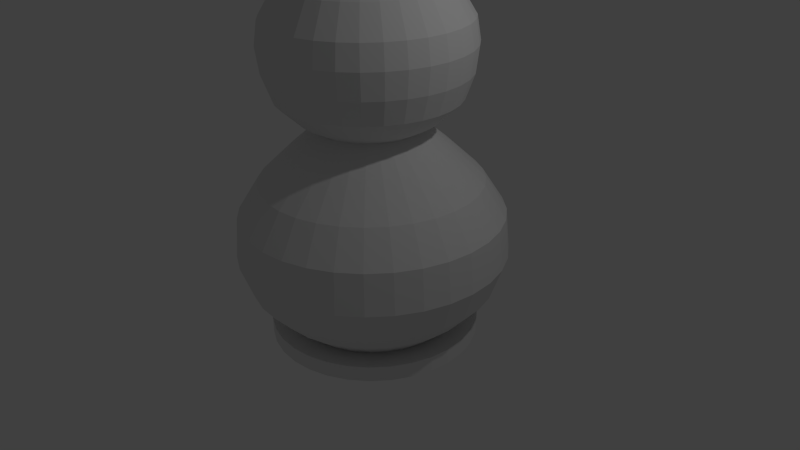 # Source: motion_potion.blend  (saved by Blender 2.76.0; exported with 4.5.12 LTS)
import bpy
from mathutils import Matrix  # noqa: F401  (used for matrix-valued properties, if any)

bpy.ops.wm.read_factory_settings(use_empty=True)
scene = bpy.context.scene
scene.name = 'Scene'

# ---- collections
col_collection_1 = bpy.data.collections.new('Collection 1'); scene.collection.children.link(col_collection_1)

# ---- world
world_world = bpy.data.worlds.new('World'); scene.world = world_world
world_world.color = (0.05088, 0.05088, 0.05088)
world_world.use_sun_shadow = False
world_world.sun_shadow_jitter_overblur = 0.0
world_world.cycles.sampling_method = 'MANUAL'
world_world.cycles.sample_map_resolution = 256

# ---- cameras
cam_camera = bpy.data.cameras.new('Camera')
cam_camera.clip_end = 100.0
cam_camera.lens = 35.0
cam_camera.sensor_width = 32.0
cam_camera.sensor_height = 18.0
cam_camera.ortho_scale = 7.314
cam_camera.dof.focus_distance = 0.0
cam_camera.dof.aperture_fstop = 128.0

# ---- lights
light_lamp = bpy.data.lights.new('Lamp', 'POINT')
light_lamp.transmission_factor = 0.0
light_lamp.cutoff_distance = 30.0
light_lamp.energy = 100.0
light_lamp.shadow_buffer_clip_start = 1.001
light_lamp.shadow_soft_size = 0.1
light_lamp.shadow_maximum_resolution = 0.006
light_lamp.use_absolute_resolution = True
light_lamp.cycles.use_multiple_importance_sampling = False

# ---- meshes
me_cylinder = bpy.data.meshes.new('Cylinder')
me_cylinder.from_pydata([(0.0, 1.0, -0.9805), (0.0, 1.0, -0.8329), (0.1951, 0.9808, -0.9805), (0.1951, 0.9808, -0.8329), (0.3827, 0.9239, -0.9805), (0.3827, 0.9239, -0.8329), (0.5556, 0.8315, -0.9805), (0.5556, 0.8315, -0.8329), (0.7071, 0.7071, -0.9805), (0.7071, 0.7071, -0.8329), (0.8315, 0.5556, -0.9805), (0.8315, 0.5556, -0.8329), (0.9239, 0.3827, -0.9805), (0.9239, 0.3827, -0.8329), (0.9808, 0.1951, -0.9805), (0.9808, 0.1951, -0.8329), (1.0, 7.55e-08, -0.9805), (1.0, 7.55e-08, -0.8329), (0.9808, -0.1951, -0.9805), (0.9808, -0.1951, -0.8329), (0.9239, -0.3827, -0.9805), (0.9239, -0.3827, -0.8329), (0.8315, -0.5556, -0.9805), (0.8315, -0.5556, -0.8329), (0.7071, -0.7071, -0.9805), (0.7071, -0.7071, -0.8329), (0.5556, -0.8315, -0.9805), (0.5556, -0.8315, -0.8329), (0.3827, -0.9239, -0.9805), (0.3827, -0.9239, -0.8329), (0.1951, -0.9808, -0.9805), (0.1951, -0.9808, -0.8329), (-3.258e-07, -1.0, -0.9805), (-3.258e-07, -1.0, -0.8329), (-0.1951, -0.9808, -0.9805), (-0.1951, -0.9808, -0.8329), (-0.3827, -0.9239, -0.9805), (-0.3827, -0.9239, -0.8329), (-0.5556, -0.8315, -0.9805), (-0.5556, -0.8315, -0.8329), (-0.7071, -0.7071, -0.9805), (-0.7071, -0.7071, -0.8329), (-0.8315, -0.5556, -0.9805), (-0.8315, -0.5556, -0.8329), (-0.9239, -0.3827, -0.9805), (-0.9239, -0.3827, -0.8329), (-0.9808, -0.1951, -0.9805), (-0.9808, -0.1951, -0.8329), (-1.0, 9.656e-07, -0.9805), (-1.0, 9.656e-07, -0.8329), (-0.9808, 0.1951, -0.9805), (-0.9808, 0.1951, -0.8329), (-0.9239, 0.3827, -0.9805), (-0.9239, 0.3827, -0.8329), (-0.8315, 0.5556, -0.9805), (-0.8315, 0.5556, -0.8329), (-0.7071, 0.7071, -0.9805), (-0.7071, 0.7071, -0.8329), (-0.5556, 0.8315, -0.9805), (-0.5556, 0.8315, -0.8329), (-0.3827, 0.9239, -0.9805), (-0.3827, 0.9239, -0.8329), (-0.1951, 0.9808, -0.9805), (-0.1951, 0.9808, -0.8329), (-3.917e-08, 1.33, -0.552), (0.2595, 1.304, -0.552), (0.5089, 1.229, -0.552), (0.7389, 1.106, -0.552), (0.9404, 0.9404, -0.552), (1.106, 0.7389, -0.552), (1.229, 0.5089, -0.552), (1.304, 0.2595, -0.552), (1.33, 6.387e-09, -0.552), (1.304, -0.2595, -0.552), (1.229, -0.5089, -0.552), (1.106, -0.7389, -0.552), (0.9404, -0.9404, -0.552), (0.7389, -1.106, -0.552), (0.5089, -1.229, -0.552), (0.2595, -1.304, -0.552), (-4.725e-07, -1.33, -0.552), (-0.2595, -1.304, -0.552), (-0.5089, -1.229, -0.552), (-0.7389, -1.106, -0.552), (-0.9404, -0.9404, -0.552), (-1.106, -0.7389, -0.552), (-1.229, -0.5089, -0.552), (-1.304, -0.2595, -0.552), (-1.33, 1.19e-06, -0.552), (-1.304, 0.2595, -0.552), (-1.229, 0.5089, -0.552), (-1.106, 0.7389, -0.552), (-0.9404, 0.9404, -0.552), (-0.7389, 1.106, -0.552), (-0.5089, 1.229, -0.552), (-0.2594, 1.304, -0.552), (-6.978e-08, 1.57, -0.2906), (0.3063, 1.54, -0.2906), (0.6008, 1.45, -0.2906), (0.8722, 1.305, -0.2906), (1.11, 1.11, -0.2906), (1.305, 0.8722, -0.2906), (1.45, 0.6008, -0.2906), (1.54, 0.3063, -0.2906), (1.57, -3.549e-08, -0.2906), (1.54, -0.3063, -0.2906), (1.45, -0.6008, -0.2906), (1.305, -0.8722, -0.2906), (1.11, -1.11, -0.2906), (0.8722, -1.305, -0.2906), (0.6008, -1.45, -0.2906), (0.3063, -1.54, -0.2906), (-5.813e-07, -1.57, -0.2906), (-0.3063, -1.54, -0.2906), (-0.6008, -1.45, -0.2906), (-0.8722, -1.305, -0.2906), (-1.11, -1.11, -0.2906), (-1.305, -0.8722, -0.2906), (-1.45, -0.6008, -0.2906), (-1.54, -0.3063, -0.2906), (-1.57, 1.362e-06, -0.2906), (-1.54, 0.3063, -0.2906), (-1.45, 0.6008, -0.2906), (-1.305, 0.8722, -0.2906), (-1.11, 1.11, -0.2906), (-0.8722, 1.305, -0.2906), (-0.6008, 1.45, -0.2906), (-0.3063, 1.54, -0.2906), (-8.288e-08, 1.722, 0.1341), (0.3359, 1.689, 0.1341), (0.6589, 1.591, 0.1341), (0.9566, 1.432, 0.1341), (1.218, 1.218, 0.1341), (1.432, 0.9566, 0.1341), (1.591, 0.6589, 0.1341), (1.689, 0.3359, 0.1341), (1.722, -7.028e-08, 0.1341), (1.689, -0.3359, 0.1341), (1.591, -0.6589, 0.1341), (1.432, -0.9566, 0.1341), (1.218, -1.218, 0.1341), (0.9566, -1.432, 0.1341), (0.6589, -1.591, 0.1341), (0.3359, -1.689, 0.1341), (-6.439e-07, -1.722, 0.1341), (-0.3359, -1.689, 0.1341), (-0.6589, -1.591, 0.1341), (-0.9566, -1.432, 0.1341), (-1.218, -1.218, 0.1341), (-1.432, -0.9566, 0.1341), (-1.591, -0.6589, 0.1341), (-1.689, -0.3359, 0.1341), (-1.722, 1.462e-06, 0.1341), (-1.689, 0.3359, 0.1341), (-1.591, 0.6589, 0.1341), (-1.432, 0.9566, 0.1341), (-1.218, 1.218, 0.1341), (-0.9566, 1.432, 0.1341), (-0.6589, 1.591, 0.1341), (-0.3359, 1.689, 0.1341), (-7.991e-08, 1.677, 0.6569), (0.3273, 1.645, 0.6569), (0.6419, 1.55, 0.6569), (0.9319, 1.395, 0.6569), (1.186, 1.186, 0.6569), (1.395, 0.9319, 0.6569), (1.55, 0.6419, 0.6569), (1.645, 0.3273, 0.6569), (1.677, -6.156e-08, 0.6569), (1.645, -0.3273, 0.6569), (1.55, -0.6419, 0.6569), (1.395, -0.9319, 0.6569), (1.186, -1.186, 0.6569), (0.9319, -1.395, 0.6569), (0.6419, -1.55, 0.6569), (0.3273, -1.645, 0.6569), (-6.265e-07, -1.677, 0.6569), (-0.3273, -1.645, 0.6569), (-0.6419, -1.55, 0.6569), (-0.9319, -1.395, 0.6569), (-1.186, -1.186, 0.6569), (-1.395, -0.9319, 0.6569), (-1.55, -0.6419, 0.6569), (-1.645, -0.3273, 0.6569), (-1.677, 1.432e-06, 0.6569), (-1.645, 0.3273, 0.6569), (-1.55, 0.6419, 0.6569), (-1.395, 0.9319, 0.6569), (-1.186, 1.186, 0.6569), (-0.9319, 1.395, 0.6569), (-0.6419, 1.55, 0.6569), (-0.3272, 1.645, 0.6569), (-4.523e-08, 1.406, 1.082), (0.2742, 1.379, 1.082), (0.5379, 1.299, 1.082), (0.7809, 1.169, 1.082), (0.9939, 0.9939, 1.082), (1.169, 0.7809, 1.082), (1.299, 0.5379, 1.082), (1.379, 0.2742, 1.082), (1.406, -3.288e-09, 1.082), (1.379, -0.2742, 1.082), (1.299, -0.5379, 1.082), (1.169, -0.7809, 1.082), (0.9939, -0.9939, 1.082), (0.7809, -1.169, 1.082), (0.5379, -1.299, 1.082), (0.2742, -1.379, 1.082), (-5.032e-07, -1.406, 1.082), (-0.2742, -1.379, 1.082), (-0.5379, -1.299, 1.082), (-0.7809, -1.169, 1.082), (-0.9939, -0.9939, 1.082), (-1.169, -0.7809, 1.082), (-1.299, -0.5379, 1.082), (-1.379, -0.2742, 1.082), (-1.406, 1.248e-06, 1.082), (-1.379, 0.2742, 1.082), (-1.299, 0.5379, 1.082), (-1.169, 0.7809, 1.082), (-0.9939, 0.9939, 1.082), (-0.7809, 1.169, 1.082), (-0.5379, 1.299, 1.082), (-0.2742, 1.379, 1.082), (5.595e-09, 0.9971, 1.474), (0.1945, 0.9779, 1.474), (0.3816, 0.9212, 1.474), (0.5539, 0.829, 1.474), (0.705, 0.705, 1.474), (0.829, 0.5539, 1.474), (0.9212, 0.3816, 1.474), (0.9779, 0.1945, 1.474), (0.9971, 7.996e-08, 1.474), (0.9779, -0.1945, 1.474), (0.9212, -0.3816, 1.474), (0.829, -0.5539, 1.474), (0.705, -0.705, 1.474), (0.5539, -0.829, 1.474), (0.3816, -0.9212, 1.474), (0.1945, -0.9779, 1.474), (-3.193e-07, -0.9971, 1.474), (-0.1945, -0.9779, 1.474), (-0.3816, -0.9212, 1.474), (-0.5539, -0.829, 1.474), (-0.705, -0.705, 1.474), (-0.829, -0.5539, 1.474), (-0.9212, -0.3816, 1.474), (-0.9779, -0.1945, 1.474), (-0.9971, 9.675e-07, 1.474), (-0.9779, 0.1945, 1.474), (-0.9212, 0.3816, 1.474), (-0.829, 0.5539, 1.474), (-0.705, 0.705, 1.474), (-0.5539, 0.829, 1.474), (-0.3816, 0.9212, 1.474), (-0.1945, 0.9779, 1.474), (3.928e-08, 0.6601, 1.768), (0.1288, 0.6474, 1.768), (0.2526, 0.6099, 1.768), (0.3667, 0.5489, 1.768), (0.4668, 0.4668, 1.768), (0.5489, 0.3667, 1.768), (0.6099, 0.2526, 1.768), (0.6474, 0.1288, 1.768), (0.6601, 1.581e-07, 1.768), (0.6474, -0.1288, 1.768), (0.6099, -0.2526, 1.768), (0.5489, -0.3667, 1.768), (0.4668, -0.4668, 1.768), (0.3667, -0.5489, 1.768), (0.2526, -0.6099, 1.768), (0.1288, -0.6474, 1.768), (-1.758e-07, -0.6601, 1.768), (-0.1288, -0.6474, 1.768), (-0.2526, -0.6099, 1.768), (-0.3667, -0.5489, 1.768), (-0.4668, -0.4668, 1.768), (-0.5489, -0.3667, 1.768), (-0.6099, -0.2526, 1.768), (-0.6474, -0.1288, 1.768), (-0.6601, 7.456e-07, 1.768), (-0.6474, 0.1288, 1.768), (-0.6099, 0.2526, 1.768), (-0.5489, 0.3667, 1.768), (-0.4668, 0.4668, 1.768), (-0.3667, 0.5489, 1.768), (-0.2526, 0.6099, 1.768), (-0.1288, 0.6474, 1.768), (1.383e-08, 0.8678, 1.882), (0.1693, 0.8511, 1.882), (0.3321, 0.8017, 1.882), (0.4821, 0.7216, 1.882), (0.6136, 0.6136, 1.882), (0.7216, 0.4821, 1.882), (0.8017, 0.3321, 1.882), (0.8511, 0.1693, 1.882), (0.8678, 1.087e-07, 1.882), (0.8511, -0.1693, 1.882), (0.8017, -0.3321, 1.882), (0.7216, -0.4821, 1.882), (0.6136, -0.6136, 1.882), (0.4821, -0.7216, 1.882), (0.3321, -0.8017, 1.882), (0.1693, -0.8511, 1.882), (-2.689e-07, -0.8678, 1.882), (-0.1693, -0.8511, 1.882), (-0.3321, -0.8017, 1.882), (-0.4821, -0.7216, 1.882), (-0.6136, -0.6136, 1.882), (-0.7216, -0.4821, 1.882), (-0.8017, -0.3321, 1.882), (-0.8511, -0.1693, 1.882), (-0.8678, 8.812e-07, 1.882), (-0.8511, 0.1693, 1.882), (-0.8017, 0.3321, 1.882), (-0.7216, 0.4821, 1.882), (-0.6136, 0.6136, 1.882), (-0.4821, 0.7216, 1.882), (-0.3321, 0.8017, 1.882), (-0.1693, 0.8511, 1.882), (-4.634e-08, 1.141, 2.144), (0.2226, 1.119, 2.144), (0.4366, 1.054, 2.144), (0.6339, 0.9487, 2.144), (0.8068, 0.8068, 2.144), (0.9487, 0.6339, 2.144), (1.054, 0.4366, 2.144), (1.119, 0.2226, 2.144), (1.141, 4.447e-08, 2.144), (1.119, -0.2226, 2.144), (1.054, -0.4366, 2.144), (0.9487, -0.6339, 2.144), (0.8068, -0.8068, 2.144), (0.6339, -0.9487, 2.144), (0.4366, -1.054, 2.144), (0.2226, -1.119, 2.144), (-4.181e-07, -1.141, 2.144), (-0.2226, -1.119, 2.144), (-0.4366, -1.054, 2.144), (-0.6339, -0.9487, 2.144), (-0.8068, -0.8068, 2.144), (-0.9487, -0.6339, 2.144), (-1.054, -0.4366, 2.144), (-1.119, -0.2226, 2.144), (-1.141, 1.06e-06, 2.144), (-1.119, 0.2226, 2.144), (-1.054, 0.4366, 2.144), (-0.9487, 0.6339, 2.144), (-0.8068, 0.8068, 2.144), (-0.6339, 0.9487, 2.144), (-0.4366, 1.054, 2.144), (-0.2226, 1.119, 2.144), (-4.45e-08, 1.253, 2.454), (0.2444, 1.229, 2.454), (0.4794, 1.157, 2.454), (0.696, 1.042, 2.454), (0.8859, 0.8859, 2.454), (1.042, 0.696, 2.454), (1.157, 0.4794, 2.454), (1.229, 0.2444, 2.454), (1.253, 1.853e-08, 2.454), (1.229, -0.2444, 2.454), (1.157, -0.4794, 2.454), (1.042, -0.696, 2.454), (0.8859, -0.8859, 2.454), (0.696, -1.042, 2.454), (0.4794, -1.157, 2.454), (0.2444, -1.229, 2.454), (-4.527e-07, -1.253, 2.454), (-0.2444, -1.229, 2.454), (-0.4794, -1.157, 2.454), (-0.696, -1.042, 2.454), (-0.8859, -0.8859, 2.454), (-1.042, -0.696, 2.454), (-1.157, -0.4794, 2.454), (-1.229, -0.2444, 2.454), (-1.253, 1.134e-06, 2.454), (-1.229, 0.2444, 2.454), (-1.157, 0.4794, 2.454), (-1.042, 0.696, 2.454), (-0.8859, 0.8859, 2.454), (-0.696, 1.042, 2.454), (-0.4794, 1.157, 2.454), (-0.2444, 1.229, 2.454), (-3.394e-08, 1.294, 2.781), (0.2524, 1.269, 2.781), (0.4951, 1.195, 2.781), (0.7187, 1.076, 2.781), (0.9148, 0.9148, 2.781), (1.076, 0.7187, 2.781), (1.195, 0.4951, 2.781), (1.269, 0.2524, 2.781), (1.294, 8.684e-09, 2.781), (1.269, -0.2524, 2.781), (1.195, -0.4951, 2.781), (1.076, -0.7187, 2.781), (0.9148, -0.9148, 2.781), (0.7187, -1.076, 2.781), (0.4951, -1.195, 2.781), (0.2524, -1.269, 2.781), (-4.555e-07, -1.294, 2.781), (-0.2524, -1.269, 2.781), (-0.4951, -1.195, 2.781), (-0.7187, -1.076, 2.781), (-0.9148, -0.9148, 2.781), (-1.076, -0.7187, 2.781), (-1.195, -0.4951, 2.781), (-1.269, -0.2524, 2.781), (-1.294, 1.16e-06, 2.781), (-1.269, 0.2524, 2.781), (-1.195, 0.4951, 2.781), (-1.076, 0.7187, 2.781), (-0.9148, 0.9148, 2.781), (-0.7187, 1.076, 2.781), (-0.4951, 1.195, 2.781), (-0.2524, 1.269, 2.781), (-2.669e-08, 1.247, 3.075), (0.2434, 1.223, 3.075), (0.4774, 1.152, 3.075), (0.693, 1.037, 3.075), (0.8821, 0.8821, 3.075), (1.037, 0.693, 3.075), (1.152, 0.4774, 3.075), (1.223, 0.2434, 3.075), (1.247, 1.863e-08, 3.075), (1.223, -0.2434, 3.075), (1.152, -0.4774, 3.075), (1.037, -0.693, 3.075), (0.8821, -0.8821, 3.075), (0.693, -1.037, 3.075), (0.4774, -1.152, 3.075), (0.2434, -1.223, 3.075), (-4.332e-07, -1.247, 3.075), (-0.2434, -1.223, 3.075), (-0.4774, -1.152, 3.075), (-0.693, -1.037, 3.075), (-0.8821, -0.8821, 3.075), (-1.037, -0.693, 3.075), (-1.152, -0.4774, 3.075), (-1.223, -0.2434, 3.075), (-1.247, 1.129e-06, 3.075), (-1.223, 0.2434, 3.075), (-1.152, 0.4774, 3.075), (-1.037, 0.693, 3.075), (-0.8821, 0.8821, 3.075), (-0.693, 1.037, 3.075), (-0.4774, 1.152, 3.075), (-0.2434, 1.223, 3.075), (2.031e-08, 1.031, 3.434), (0.2011, 1.011, 3.434), (0.3945, 0.9525, 3.434), (0.5728, 0.8572, 3.434), (0.729, 0.729, 3.434), (0.8572, 0.5728, 3.434), (0.9525, 0.3945, 3.434), (1.011, 0.2011, 3.434), (1.031, 6.582e-08, 3.434), (1.011, -0.2011, 3.434), (0.9525, -0.3945, 3.434), (0.8572, -0.5728, 3.434), (0.729, -0.729, 3.434), (0.5728, -0.8572, 3.434), (0.3945, -0.9525, 3.434), (0.2011, -1.011, 3.434), (-3.156e-07, -1.031, 3.434), (-0.2011, -1.011, 3.434), (-0.3945, -0.9525, 3.434), (-0.5728, -0.8572, 3.434), (-0.729, -0.729, 3.434), (-0.8572, -0.5728, 3.434), (-0.9525, -0.3945, 3.434), (-1.011, -0.2011, 3.434), (-1.031, 9.835e-07, 3.434), (-1.011, 0.2011, 3.434), (-0.9525, 0.3945, 3.434), (-0.8572, 0.5728, 3.434), (-0.729, 0.729, 3.434), (-0.5728, 0.8572, 3.434), (-0.3945, 0.9525, 3.434), (-0.2011, 1.011, 3.434), (4.743e-08, 0.7438, 3.728), (0.1451, 0.7295, 3.728), (0.2846, 0.6872, 3.728), (0.4132, 0.6184, 3.728), (0.5259, 0.5259, 3.728), (0.6184, 0.4132, 3.728), (0.6872, 0.2846, 3.728), (0.7295, 0.1451, 3.728), (0.7438, 1.315e-07, 3.728), (0.7295, -0.1451, 3.728), (0.6872, -0.2846, 3.728), (0.6184, -0.4132, 3.728), (0.5259, -0.5259, 3.728), (0.4132, -0.6184, 3.728), (0.2846, -0.6872, 3.728), (0.1451, -0.7295, 3.728), (-1.949e-07, -0.7438, 3.728), (-0.1451, -0.7295, 3.728), (-0.2846, -0.6872, 3.728), (-0.4132, -0.6184, 3.728), (-0.5259, -0.5259, 3.728), (-0.6184, -0.4132, 3.728), (-0.6872, -0.2846, 3.728), (-0.7295, -0.1451, 3.728), (-0.7438, 7.936e-07, 3.728), (-0.7295, 0.1451, 3.728), (-0.6872, 0.2846, 3.728), (-0.6184, 0.4132, 3.728), (-0.5259, 0.5259, 3.728), (-0.4132, 0.6184, 3.728), (-0.2846, 0.6872, 3.728), (-0.1451, 0.7295, 3.728), (-3.394e-08, 0.3138, 3.99), (0.06123, 0.3078, 3.99), (0.1201, 0.29, 3.99), (0.1744, 0.261, 3.99), (0.2219, 0.2219, 3.99), (0.261, 0.1744, 3.99), (0.29, 0.1201, 3.99), (0.3078, 0.06123, 3.99), (0.3138, 2.299e-07, 3.99), (0.3078, -0.06123, 3.99), (0.29, -0.1201, 3.99), (0.261, -0.1744, 3.99), (0.2219, -0.2219, 3.99), (0.1744, -0.261, 3.99), (0.1201, -0.29, 3.99), (0.06123, -0.3078, 3.99), (-1.362e-07, -0.3138, 3.99), (-0.06123, -0.3078, 3.99), (-0.1201, -0.29, 3.99), (-0.1744, -0.261, 3.99), (-0.2219, -0.2219, 3.99), (-0.261, -0.1744, 3.99), (-0.29, -0.1201, 3.99), (-0.3078, -0.06123, 3.99), (-0.3138, 5.093e-07, 3.99), (-0.3078, 0.06123, 3.99), (-0.29, 0.1201, 3.99), (-0.261, 0.1744, 3.99), (-0.2219, 0.2219, 3.99), (-0.1744, 0.261, 3.99), (-0.1201, 0.29, 3.99), (-0.06123, 0.3078, 3.99), (-1.527e-07, 0.3138, 5.487), (0.06123, 0.3078, 5.487), (0.1201, 0.29, 5.487), (0.1744, 0.261, 5.487), (0.2219, 0.2219, 5.487), (0.261, 0.1744, 5.487), (0.29, 0.1201, 5.487), (0.3078, 0.06123, 5.487), (0.3138, 2.299e-07, 5.487), (0.3078, -0.06123, 5.487), (0.29, -0.1201, 5.487), (0.261, -0.1744, 5.487), (0.2219, -0.2219, 5.487), (0.1744, -0.261, 5.487), (0.1201, -0.29, 5.487), (0.06123, -0.3078, 5.487), (-2.55e-07, -0.3138, 5.487), (-0.06123, -0.3078, 5.487), (-0.1201, -0.29, 5.487), (-0.1744, -0.261, 5.487), (-0.2219, -0.2219, 5.487), (-0.261, -0.1744, 5.487), (-0.29, -0.1201, 5.487), (-0.3078, -0.06123, 5.487), (-0.3138, 5.093e-07, 5.487), (-0.3078, 0.06123, 5.487), (-0.29, 0.1201, 5.487), (-0.261, 0.1744, 5.487), (-0.2219, 0.2219, 5.487), (-0.1744, 0.261, 5.487), (-0.1201, 0.29, 5.487), (-0.06123, 0.3078, 5.487), (-1.336e-07, 0.4445, 5.573), (0.08671, 0.4359, 5.573), (0.1701, 0.4106, 5.573), (0.2469, 0.3695, 5.573), (0.3143, 0.3143, 5.573), (0.3695, 0.2469, 5.573), (0.4106, 0.1701, 5.573), (0.4359, 0.08671, 5.573), (0.4445, 2.035e-07, 5.573), (0.4359, -0.08671, 5.573), (0.4106, -0.1701, 5.573), (0.3695, -0.2469, 5.573), (0.3143, -0.3143, 5.573), (0.2469, -0.3695, 5.573), (0.1701, -0.4106, 5.573), (0.08671, -0.4359, 5.573), (-2.784e-07, -0.4445, 5.573), (-0.08671, -0.4359, 5.573), (-0.1701, -0.4106, 5.573), (-0.2469, -0.3695, 5.573), (-0.3143, -0.3143, 5.573), (-0.3695, -0.2469, 5.573), (-0.4106, -0.1701, 5.573), (-0.4359, -0.08671, 5.573), (-0.4445, 5.991e-07, 5.573), (-0.4359, 0.08671, 5.573), (-0.4106, 0.1701, 5.573), (-0.3695, 0.2469, 5.573), (-0.3143, 0.3143, 5.573), (-0.2469, 0.3695, 5.573), (-0.1701, 0.4106, 5.573), (-0.08671, 0.4359, 5.573), (-2.836e-08, 0.3193, 5.788), (0.0623, 0.3132, 5.788), (0.1222, 0.295, 5.788), (0.1774, 0.2655, 5.788), (0.2258, 0.2258, 5.788), (0.2655, 0.1774, 5.788), (0.295, 0.1222, 5.788), (0.3132, 0.0623, 5.788), (0.3193, 2.299e-07, 5.788), (0.3132, -0.0623, 5.788), (0.295, -0.1222, 5.788), (0.2655, -0.1774, 5.788), (0.2258, -0.2258, 5.788), (0.1774, -0.2655, 5.788), (0.1222, -0.295, 5.788), (0.0623, -0.3132, 5.788), (-1.324e-07, -0.3193, 5.788), (-0.0623, -0.3132, 5.788), (-0.1222, -0.295, 5.788), (-0.1774, -0.2655, 5.788), (-0.2258, -0.2258, 5.788), (-0.2655, -0.1774, 5.788), (-0.295, -0.1222, 5.788), (-0.3132, -0.0623, 5.788), (-0.3193, 5.141e-07, 5.788), (-0.3132, 0.0623, 5.788), (-0.295, 0.1222, 5.788), (-0.2655, 0.1774, 5.788), (-0.2258, 0.2258, 5.788), (-0.1774, 0.2655, 5.788), (-0.1222, 0.295, 5.788), (-0.0623, 0.3132, 5.788), (-1.853e-08, 1.346, -1.006), (0.2626, 1.32, -1.006), (0.2626, 1.32, -0.8073), (-1.853e-08, 1.346, -0.8073), (0.5151, 1.243, -1.006), (0.5151, 1.243, -0.8073), (0.7478, 1.119, -1.006), (0.7478, 1.119, -0.8073), (0.9517, 0.9517, -1.006), (0.9517, 0.9517, -0.8073), (1.119, 0.7478, -1.006), (1.119, 0.7478, -0.8073), (1.243, 0.5151, -1.006), (1.243, 0.5151, -0.8073), (1.32, 0.2626, -1.006), (1.32, 0.2626, -0.8073), (1.346, -8.57e-09, -1.006), (1.346, -8.57e-09, -0.8073), (1.32, -0.2626, -1.006), (1.32, -0.2626, -0.8073), (1.243, -0.5151, -1.006), (1.243, -0.5151, -0.8073), (1.119, -0.7478, -1.006), (1.119, -0.7478, -0.8073), (0.9517, -0.9517, -1.006), (0.9517, -0.9517, -0.8073), (0.7478, -1.119, -1.006), (0.7478, -1.119, -0.8073), (0.5151, -1.243, -1.006), (0.5151, -1.243, -0.8073), (0.2626, -1.32, -1.006), (0.2626, -1.32, -0.8073), (-4.571e-07, -1.346, -1.006), (-4.571e-07, -1.346, -0.8073), (-0.2626, -1.32, -1.006), (-0.2626, -1.32, -0.8073), (-0.5151, -1.243, -1.006), (-0.5151, -1.243, -0.8073), (-0.7478, -1.119, -1.006), (-0.7478, -1.119, -0.8073), (-0.9517, -0.9517, -1.006), (-0.9517, -0.9517, -0.8073), (-1.119, -0.7478, -1.006), (-1.119, -0.7478, -0.8073), (-1.243, -0.5151, -1.006), (-1.243, -0.5151, -0.8073), (-1.32, -0.2626, -1.006), (-1.32, -0.2626, -0.8073), (-1.346, 1.189e-06, -1.006), (-1.346, 1.189e-06, -0.8073), (-1.32, 0.2626, -1.006), (-1.32, 0.2626, -0.8073), (-1.243, 0.5151, -1.006), (-1.243, 0.5151, -0.8073), (-1.119, 0.7478, -1.006), (-1.119, 0.7478, -0.8073), (-0.9517, 0.9517, -1.006), (-0.9517, 0.9517, -0.8073), (-0.7478, 1.119, -1.006), (-0.7478, 1.119, -0.8073), (-0.5151, 1.243, -1.006), (-0.5151, 1.243, -0.8073), (-0.2626, 1.32, -1.006), (-0.2626, 1.32, -0.8073)], [], [(15, 17, 657, 655), (34, 32, 672, 674), (16, 14, 654, 656), (49, 51, 691, 689), (31, 33, 673, 671), (50, 48, 688, 690), (13, 15, 655, 653), (32, 30, 670, 672), (14, 12, 652, 654), (47, 49, 689, 687), (29, 31, 671, 669), (48, 46, 686, 688), (11, 13, 653, 651), (30, 28, 668, 670), (63, 1, 643, 703), (12, 10, 650, 652), (45, 47, 687, 685), (0, 62, 702, 640), (27, 29, 669, 667), (46, 44, 684, 686), (9, 11, 651, 649), (28, 26, 666, 668), (61, 63, 703, 701), (10, 8, 648, 650), (43, 45, 685, 683), (62, 60, 700, 702), (25, 27, 667, 665), (44, 42, 682, 684), (7, 9, 649, 647), (26, 24, 664, 666), (21, 19, 73, 74), (59, 61, 701, 699), (8, 6, 646, 648), (0, 2, 4, 6, 8, 10, 12, 14, 16, 18, 20, 22, 24, 26, 28, 30, 32, 34, 36, 38, 40, 42, 44, 46, 48, 50, 52, 54, 56, 58, 60, 62), (65, 64, 96, 97), (39, 37, 82, 83), (57, 55, 91, 92), (13, 11, 69, 70), (31, 29, 78, 79), (49, 47, 87, 88), (5, 3, 65, 66), (23, 21, 74, 75), (41, 39, 83, 84), (59, 57, 92, 93), (15, 13, 70, 71), (33, 31, 79, 80), (51, 49, 88, 89), (7, 5, 66, 67), (25, 23, 75, 76), (43, 41, 84, 85), (61, 59, 93, 94), (17, 15, 71, 72), (35, 33, 80, 81), (53, 51, 89, 90), (9, 7, 67, 68), (27, 25, 76, 77), (45, 43, 85, 86), (63, 61, 94, 95), (19, 17, 72, 73), (37, 35, 81, 82), (55, 53, 90, 91), (11, 9, 68, 69), (29, 27, 77, 78), (47, 45, 86, 87), (3, 1, 64, 65), (1, 63, 95, 64), (100, 99, 131, 132), (92, 91, 123, 124), (79, 78, 110, 111), (66, 65, 97, 98), (93, 92, 124, 125), (80, 79, 111, 112), (67, 66, 98, 99), (94, 93, 125, 126), (81, 80, 112, 113), (68, 67, 99, 100), (95, 94, 126, 127), (82, 81, 113, 114), (69, 68, 100, 101), (64, 95, 127, 96), (83, 82, 114, 115), (70, 69, 101, 102), (84, 83, 115, 116), (71, 70, 102, 103), (85, 84, 116, 117), (72, 71, 103, 104), (86, 85, 117, 118), (73, 72, 104, 105), (87, 86, 118, 119), (74, 73, 105, 106), (88, 87, 119, 120), (75, 74, 106, 107), (89, 88, 120, 121), (76, 75, 107, 108), (90, 89, 121, 122), (77, 76, 108, 109), (91, 90, 122, 123), (78, 77, 109, 110), (135, 134, 166, 167), (127, 126, 158, 159), (114, 113, 145, 146), (101, 100, 132, 133), (96, 127, 159, 128), (115, 114, 146, 147), (102, 101, 133, 134), (116, 115, 147, 148), (103, 102, 134, 135), (117, 116, 148, 149), (104, 103, 135, 136), (118, 117, 149, 150), (105, 104, 136, 137), (119, 118, 150, 151), (106, 105, 137, 138), (120, 119, 151, 152), (107, 106, 138, 139), (121, 120, 152, 153), (108, 107, 139, 140), (122, 121, 153, 154), (109, 108, 140, 141), (123, 122, 154, 155), (110, 109, 141, 142), (97, 96, 128, 129), (124, 123, 155, 156), (111, 110, 142, 143), (98, 97, 129, 130), (125, 124, 156, 157), (112, 111, 143, 144), (99, 98, 130, 131), (126, 125, 157, 158), (113, 112, 144, 145), (170, 169, 201, 202), (149, 148, 180, 181), (136, 135, 167, 168), (150, 149, 181, 182), (137, 136, 168, 169), (151, 150, 182, 183), (138, 137, 169, 170), (152, 151, 183, 184), (139, 138, 170, 171), (153, 152, 184, 185), (140, 139, 171, 172), (154, 153, 185, 186), (141, 140, 172, 173), (155, 154, 186, 187), (142, 141, 173, 174), (129, 128, 160, 161), (156, 155, 187, 188), (143, 142, 174, 175), (130, 129, 161, 162), (157, 156, 188, 189), (144, 143, 175, 176), (131, 130, 162, 163), (158, 157, 189, 190), (145, 144, 176, 177), (132, 131, 163, 164), (159, 158, 190, 191), (146, 145, 177, 178), (133, 132, 164, 165), (128, 159, 191, 160), (147, 146, 178, 179), (134, 133, 165, 166), (148, 147, 179, 180), (205, 204, 236, 237), (184, 183, 215, 216), (171, 170, 202, 203), (185, 184, 216, 217), (172, 171, 203, 204), (186, 185, 217, 218), (173, 172, 204, 205), (187, 186, 218, 219), (174, 173, 205, 206), (161, 160, 192, 193), (188, 187, 219, 220), (175, 174, 206, 207), (162, 161, 193, 194), (189, 188, 220, 221), (176, 175, 207, 208), (163, 162, 194, 195), (190, 189, 221, 222), (177, 176, 208, 209), (164, 163, 195, 196), (191, 190, 222, 223), (178, 177, 209, 210), (165, 164, 196, 197), (160, 191, 223, 192), (179, 178, 210, 211), (166, 165, 197, 198), (180, 179, 211, 212), (167, 166, 198, 199), (181, 180, 212, 213), (168, 167, 199, 200), (182, 181, 213, 214), (169, 168, 200, 201), (183, 182, 214, 215), (240, 239, 271, 272), (219, 218, 250, 251), (206, 205, 237, 238), (193, 192, 224, 225), (220, 219, 251, 252), (207, 206, 238, 239), (194, 193, 225, 226), (221, 220, 252, 253), (208, 207, 239, 240), (195, 194, 226, 227), (222, 221, 253, 254), (209, 208, 240, 241), (196, 195, 227, 228), (223, 222, 254, 255), (210, 209, 241, 242), (197, 196, 228, 229), (192, 223, 255, 224), (211, 210, 242, 243), (198, 197, 229, 230), (212, 211, 243, 244), (199, 198, 230, 231), (213, 212, 244, 245), (200, 199, 231, 232), (214, 213, 245, 246), (201, 200, 232, 233), (215, 214, 246, 247), (202, 201, 233, 234), (216, 215, 247, 248), (203, 202, 234, 235), (217, 216, 248, 249), (204, 203, 235, 236), (218, 217, 249, 250), (275, 274, 306, 307), (227, 226, 258, 259), (254, 253, 285, 286), (241, 240, 272, 273), (228, 227, 259, 260), (255, 254, 286, 287), (242, 241, 273, 274), (229, 228, 260, 261), (224, 255, 287, 256), (243, 242, 274, 275), (230, 229, 261, 262), (244, 243, 275, 276), (231, 230, 262, 263), (245, 244, 276, 277), (232, 231, 263, 264), (246, 245, 277, 278), (233, 232, 264, 265), (247, 246, 278, 279), (234, 233, 265, 266), (248, 247, 279, 280), (235, 234, 266, 267), (249, 248, 280, 281), (236, 235, 267, 268), (250, 249, 281, 282), (237, 236, 268, 269), (251, 250, 282, 283), (238, 237, 269, 270), (225, 224, 256, 257), (252, 251, 283, 284), (239, 238, 270, 271), (226, 225, 257, 258), (253, 252, 284, 285), (310, 309, 341, 342), (262, 261, 293, 294), (276, 275, 307, 308), (263, 262, 294, 295), (277, 276, 308, 309), (264, 263, 295, 296), (278, 277, 309, 310), (265, 264, 296, 297), (279, 278, 310, 311), (266, 265, 297, 298), (280, 279, 311, 312), (267, 266, 298, 299), (281, 280, 312, 313), (268, 267, 299, 300), (282, 281, 313, 314), (269, 268, 300, 301), (283, 282, 314, 315), (270, 269, 301, 302), (257, 256, 288, 289), (284, 283, 315, 316), (271, 270, 302, 303), (258, 257, 289, 290), (285, 284, 316, 317), (272, 271, 303, 304), (259, 258, 290, 291), (286, 285, 317, 318), (273, 272, 304, 305), (260, 259, 291, 292), (287, 286, 318, 319), (274, 273, 305, 306), (261, 260, 292, 293), (256, 287, 319, 288), (345, 344, 376, 377), (297, 296, 328, 329), (311, 310, 342, 343), (298, 297, 329, 330), (312, 311, 343, 344), (299, 298, 330, 331), (313, 312, 344, 345), (300, 299, 331, 332), (314, 313, 345, 346), (301, 300, 332, 333), (315, 314, 346, 347), (302, 301, 333, 334), (289, 288, 320, 321), (316, 315, 347, 348), (303, 302, 334, 335), (290, 289, 321, 322), (317, 316, 348, 349), (304, 303, 335, 336), (291, 290, 322, 323), (318, 317, 349, 350), (305, 304, 336, 337), (292, 291, 323, 324), (319, 318, 350, 351), (306, 305, 337, 338), (293, 292, 324, 325), (288, 319, 351, 320), (307, 306, 338, 339), (294, 293, 325, 326), (308, 307, 339, 340), (295, 294, 326, 327), (309, 308, 340, 341), (296, 295, 327, 328), (353, 352, 384, 385), (332, 331, 363, 364), (346, 345, 377, 378), (333, 332, 364, 365), (347, 346, 378, 379), (334, 333, 365, 366), (321, 320, 352, 353), (348, 347, 379, 380), (335, 334, 366, 367), (322, 321, 353, 354), (349, 348, 380, 381), (336, 335, 367, 368), (323, 322, 354, 355), (350, 349, 381, 382), (337, 336, 368, 369), (324, 323, 355, 356), (351, 350, 382, 383), (338, 337, 369, 370), (325, 324, 356, 357), (320, 351, 383, 352), (339, 338, 370, 371), (326, 325, 357, 358), (340, 339, 371, 372), (327, 326, 358, 359), (341, 340, 372, 373), (328, 327, 359, 360), (342, 341, 373, 374), (329, 328, 360, 361), (343, 342, 374, 375), (330, 329, 361, 362), (344, 343, 375, 376), (331, 330, 362, 363), (388, 387, 419, 420), (380, 379, 411, 412), (367, 366, 398, 399), (354, 353, 385, 386), (381, 380, 412, 413), (368, 367, 399, 400), (355, 354, 386, 387), (382, 381, 413, 414), (369, 368, 400, 401), (356, 355, 387, 388), (383, 382, 414, 415), (370, 369, 401, 402), (357, 356, 388, 389), (352, 383, 415, 384), (371, 370, 402, 403), (358, 357, 389, 390), (372, 371, 403, 404), (359, 358, 390, 391), (373, 372, 404, 405), (360, 359, 391, 392), (374, 373, 405, 406), (361, 360, 392, 393), (375, 374, 406, 407), (362, 361, 393, 394), (376, 375, 407, 408), (363, 362, 394, 395), (377, 376, 408, 409), (364, 363, 395, 396), (378, 377, 409, 410), (365, 364, 396, 397), (379, 378, 410, 411), (366, 365, 397, 398), (423, 422, 454, 455), (415, 414, 446, 447), (402, 401, 433, 434), (389, 388, 420, 421), (384, 415, 447, 416), (403, 402, 434, 435), (390, 389, 421, 422), (404, 403, 435, 436), (391, 390, 422, 423), (405, 404, 436, 437), (392, 391, 423, 424), (406, 405, 437, 438), (393, 392, 424, 425), (407, 406, 438, 439), (394, 393, 425, 426), (408, 407, 439, 440), (395, 394, 426, 427), (409, 408, 440, 441), (396, 395, 427, 428), (410, 409, 441, 442), (397, 396, 428, 429), (411, 410, 442, 443), (398, 397, 429, 430), (385, 384, 416, 417), (412, 411, 443, 444), (399, 398, 430, 431), (386, 385, 417, 418), (413, 412, 444, 445), (400, 399, 431, 432), (387, 386, 418, 419), (414, 413, 445, 446), (401, 400, 432, 433), (458, 457, 489, 490), (437, 436, 468, 469), (424, 423, 455, 456), (438, 437, 469, 470), (425, 424, 456, 457), (439, 438, 470, 471), (426, 425, 457, 458), (440, 439, 471, 472), (427, 426, 458, 459), (441, 440, 472, 473), (428, 427, 459, 460), (442, 441, 473, 474), (429, 428, 460, 461), (443, 442, 474, 475), (430, 429, 461, 462), (417, 416, 448, 449), (444, 443, 475, 476), (431, 430, 462, 463), (418, 417, 449, 450), (445, 444, 476, 477), (432, 431, 463, 464), (419, 418, 450, 451), (446, 445, 477, 478), (433, 432, 464, 465), (420, 419, 451, 452), (447, 446, 478, 479), (434, 433, 465, 466), (421, 420, 452, 453), (416, 447, 479, 448), (435, 434, 466, 467), (422, 421, 453, 454), (436, 435, 467, 468), (493, 492, 524, 525), (472, 471, 503, 504), (459, 458, 490, 491), (473, 472, 504, 505), (460, 459, 491, 492), (474, 473, 505, 506), (461, 460, 492, 493), (475, 474, 506, 507), (462, 461, 493, 494), (449, 448, 480, 481), (476, 475, 507, 508), (463, 462, 494, 495), (450, 449, 481, 482), (477, 476, 508, 509), (464, 463, 495, 496), (451, 450, 482, 483), (478, 477, 509, 510), (465, 464, 496, 497), (452, 451, 483, 484), (479, 478, 510, 511), (466, 465, 497, 498), (453, 452, 484, 485), (448, 479, 511, 480), (467, 466, 498, 499), (454, 453, 485, 486), (468, 467, 499, 500), (455, 454, 486, 487), (469, 468, 500, 501), (456, 455, 487, 488), (470, 469, 501, 502), (457, 456, 488, 489), (471, 470, 502, 503), (528, 527, 559, 560), (507, 506, 538, 539), (494, 493, 525, 526), (481, 480, 512, 513), (508, 507, 539, 540), (495, 494, 526, 527), (482, 481, 513, 514), (509, 508, 540, 541), (496, 495, 527, 528), (483, 482, 514, 515), (510, 509, 541, 542), (497, 496, 528, 529), (484, 483, 515, 516), (511, 510, 542, 543), (498, 497, 529, 530), (485, 484, 516, 517), (480, 511, 543, 512), (499, 498, 530, 531), (486, 485, 517, 518), (500, 499, 531, 532), (487, 486, 518, 519), (501, 500, 532, 533), (488, 487, 519, 520), (502, 501, 533, 534), (489, 488, 520, 521), (503, 502, 534, 535), (490, 489, 521, 522), (504, 503, 535, 536), (491, 490, 522, 523), (505, 504, 536, 537), (492, 491, 523, 524), (506, 505, 537, 538), (563, 562, 594, 595), (515, 514, 546, 547), (542, 541, 573, 574), (529, 528, 560, 561), (516, 515, 547, 548), (543, 542, 574, 575), (530, 529, 561, 562), (517, 516, 548, 549), (512, 543, 575, 544), (531, 530, 562, 563), (518, 517, 549, 550), (532, 531, 563, 564), (519, 518, 550, 551), (533, 532, 564, 565), (520, 519, 551, 552), (534, 533, 565, 566), (521, 520, 552, 553), (535, 534, 566, 567), (522, 521, 553, 554), (536, 535, 567, 568), (523, 522, 554, 555), (537, 536, 568, 569), (524, 523, 555, 556), (538, 537, 569, 570), (525, 524, 556, 557), (539, 538, 570, 571), (526, 525, 557, 558), (513, 512, 544, 545), (540, 539, 571, 572), (527, 526, 558, 559), (514, 513, 545, 546), (541, 540, 572, 573), (598, 597, 629, 630), (550, 549, 581, 582), (564, 563, 595, 596), (551, 550, 582, 583), (565, 564, 596, 597), (552, 551, 583, 584), (566, 565, 597, 598), (553, 552, 584, 585), (567, 566, 598, 599), (554, 553, 585, 586), (568, 567, 599, 600), (555, 554, 586, 587), (569, 568, 600, 601), (556, 555, 587, 588), (570, 569, 601, 602), (557, 556, 588, 589), (571, 570, 602, 603), (558, 557, 589, 590), (545, 544, 576, 577), (572, 571, 603, 604), (559, 558, 590, 591), (546, 545, 577, 578), (573, 572, 604, 605), (560, 559, 591, 592), (547, 546, 578, 579), (574, 573, 605, 606), (561, 560, 592, 593), (548, 547, 579, 580), (575, 574, 606, 607), (562, 561, 593, 594), (549, 548, 580, 581), (544, 575, 607, 576), (609, 608, 639, 638, 637, 636, 635, 634, 633, 632, 631, 630, 629, 628, 627, 626, 625, 624, 623, 622, 621, 620, 619, 618, 617, 616, 615, 614, 613, 612, 611, 610), (585, 584, 616, 617), (599, 598, 630, 631), (586, 585, 617, 618), (600, 599, 631, 632), (587, 586, 618, 619), (601, 600, 632, 633), (588, 587, 619, 620), (602, 601, 633, 634), (589, 588, 620, 621), (603, 602, 634, 635), (590, 589, 621, 622), (577, 576, 608, 609), (604, 603, 635, 636), (591, 590, 622, 623), (578, 577, 609, 610), (605, 604, 636, 637), (592, 591, 623, 624), (579, 578, 610, 611), (606, 605, 637, 638), (593, 592, 624, 625), (580, 579, 611, 612), (607, 606, 638, 639), (594, 593, 625, 626), (581, 580, 612, 613), (576, 607, 639, 608), (595, 594, 626, 627), (582, 581, 613, 614), (596, 595, 627, 628), (583, 582, 614, 615), (597, 596, 628, 629), (584, 583, 615, 616), (640, 643, 642, 641), (641, 642, 645, 644), (644, 645, 647, 646), (646, 647, 649, 648), (648, 649, 651, 650), (650, 651, 653, 652), (652, 653, 655, 654), (654, 655, 657, 656), (656, 657, 659, 658), (658, 659, 661, 660), (660, 661, 663, 662), (662, 663, 665, 664), (664, 665, 667, 666), (666, 667, 669, 668), (668, 669, 671, 670), (670, 671, 673, 672), (672, 673, 675, 674), (674, 675, 677, 676), (676, 677, 679, 678), (678, 679, 681, 680), (680, 681, 683, 682), (682, 683, 685, 684), (684, 685, 687, 686), (686, 687, 689, 688), (688, 689, 691, 690), (690, 691, 693, 692), (692, 693, 695, 694), (694, 695, 697, 696), (696, 697, 699, 698), (698, 699, 701, 700), (702, 703, 643, 640), (700, 701, 703, 702), (52, 50, 690, 692), (33, 35, 675, 673), (51, 53, 693, 691), (18, 16, 656, 658), (36, 34, 674, 676), (17, 19, 659, 657), (2, 0, 640, 641), (54, 52, 692, 694), (35, 37, 677, 675), (1, 3, 642, 643), (53, 55, 695, 693), (20, 18, 658, 660), (38, 36, 676, 678), (19, 21, 661, 659), (56, 54, 694, 696), (37, 39, 679, 677), (4, 2, 641, 644), (55, 57, 697, 695), (22, 20, 660, 662), (3, 5, 645, 642), (40, 38, 678, 680), (21, 23, 663, 661), (58, 56, 696, 698), (39, 41, 681, 679), (6, 4, 644, 646), (57, 59, 699, 697), (24, 22, 662, 664), (5, 7, 647, 645), (42, 40, 680, 682), (23, 25, 665, 663), (60, 58, 698, 700), (41, 43, 683, 681)])
me_cylinder.use_remesh_preserve_volume = False
me_cylinder.use_remesh_preserve_attributes = False
me_cylinder.use_mirror_vertex_groups = False
me_cylinder.update()

# ---- objects
ob_cylinder = bpy.data.objects.new('Cylinder', me_cylinder)
ob_lamp = bpy.data.objects.new('Lamp', light_lamp)
ob_camera = bpy.data.objects.new('Camera', cam_camera)

# ---- transforms, parenting, visibility, modifiers, constraints
ob_cylinder.location = (0.0, 0.0, 0.0)
ob_cylinder.lineart.crease_threshold = 0.0
ob_lamp.location = (4.076, 1.005, 5.904)
ob_lamp.rotation_euler = (0.6503, 0.05522, 1.866)
ob_lamp.lock_rotations_4d = False
ob_lamp.empty_display_type = 'ARROWS'
ob_lamp.color = (0.0, 0.0, 0.0, 0.0)
ob_lamp.lineart.crease_threshold = 0.0
ob_camera.location = (7.481, -6.508, 5.344)
ob_camera.rotation_euler = (1.109, 0.01082, 0.8149)
ob_camera.lock_rotations_4d = False
ob_camera.empty_display_type = 'ARROWS'
ob_camera.color = (0.0, 0.0, 0.0, 0.0)
ob_camera.display_type = 'WIRE'
ob_camera.lineart.crease_threshold = 0.0

# ---- collection membership
col_collection_1.objects.link(ob_cylinder)
col_collection_1.objects.link(ob_lamp)
col_collection_1.objects.link(ob_camera)

# ---- scene / render settings (as saved in the file)
scene.camera = ob_camera
scene.frame_start = 1; scene.frame_end = 250; scene.frame_set(1)
scene.render.engine = 'BLENDER_EEVEE_NEXT'
scene.render.resolution_percentage = 50
scene.render.dither_intensity = 0.0
scene.cycles.use_denoising = False
scene.cycles.samples = 10
scene.cycles.sampling_pattern = 'TABULATED_SOBOL'
scene.cycles.light_sampling_threshold = 0.0
scene.cycles.use_adaptive_sampling = False
scene.cycles.use_light_tree = False
scene.cycles.blur_glossy = 0.0
scene.cycles.pixel_filter_type = 'GAUSSIAN'
scene.cycles.sample_clamp_indirect = 0.0
scene.view_settings.view_transform = 'Standard'
bpy.context.view_layer.update()
